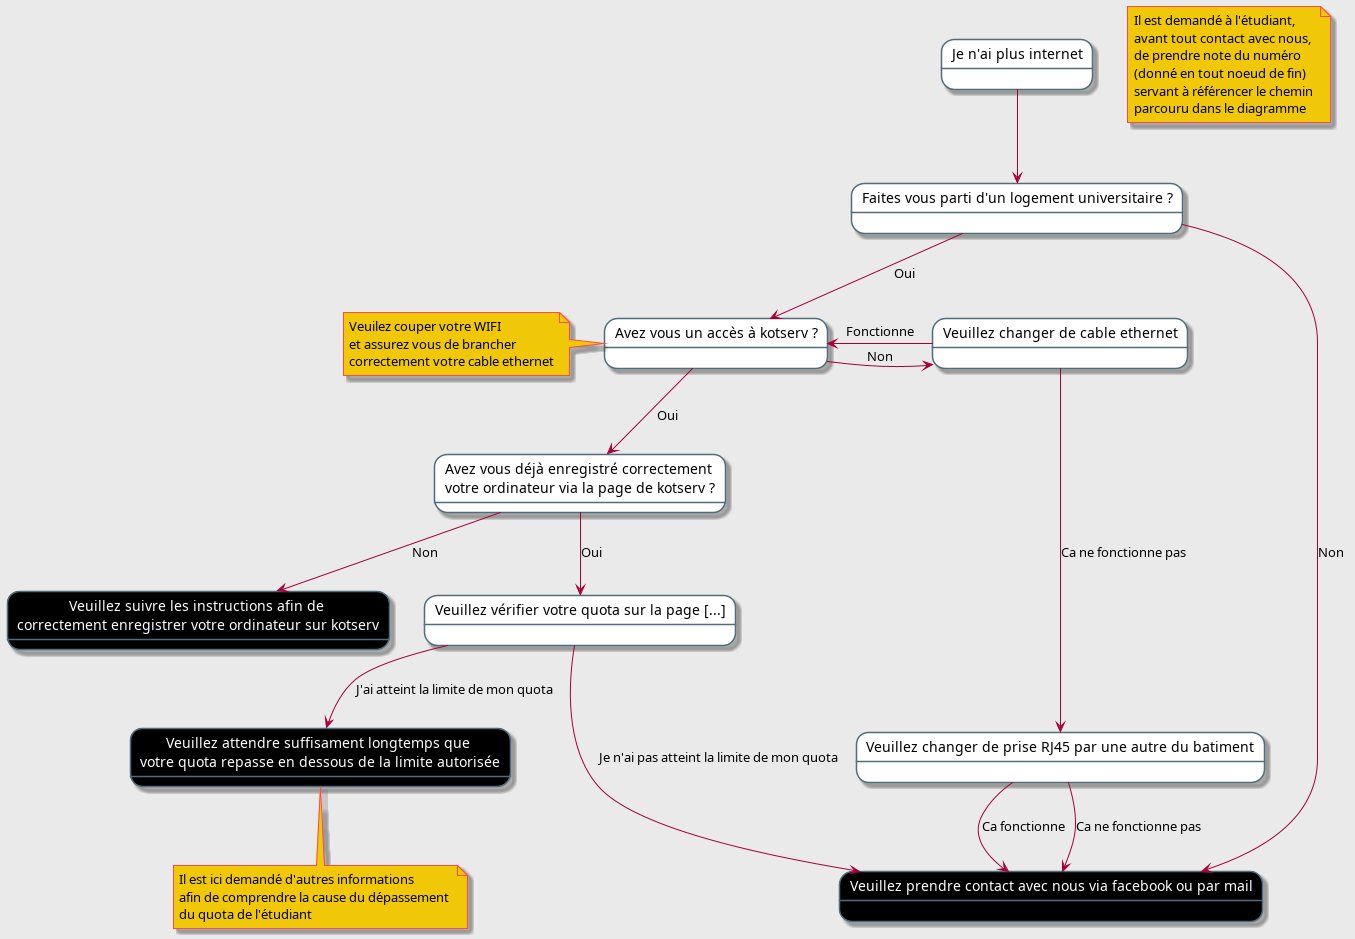

The diagram above was rendered by PlantUML. Its source (embedded in the PNG):
@startuml

skinparam backgroundColor #EAEAEA
skinparam note {
    BackgroundColor #F0C808
    BorderColor #FE4A49
}
skinparam state {
    BackgroundColor #fff
    BackgroundColor<<Leaf>> #000000
    FontColor<<Leaf>> #FFF
    BorderColor #4F6D7A
}

state "Je n'ai plus internet" as root  
state "Faites vous parti d'un logement universitaire ?" as logementState

state "Avez vous un accès à kotserv ?" as kotservState

state "Veuillez changer de cable ethernet" as ethernetState
state "Veuillez changer de prise RJ45 par une autre du batiment" as rj45State

state "Avez vous déjà enregistré correctement \nvotre ordinateur via la page de kotserv ?" as registeredState
state "Veuillez vérifier votre quota sur la page [...]" as quotaState


state "Veuillez prendre contact avec nous via facebook ou par mail" as contactLeaf <<Leaf>>
state "Veuillez suivre les instructions afin de \ncorrectement enregistrer votre ordinateur sur kotserv" as registerLeaf <<Leaf>>
state "Veuillez attendre suffisament longtemps que \nvotre quota repasse en dessous de la limite autorisée" as quotaLeaf <<Leaf>>

note left of kotservState : Veuilez couper votre WIFI \net assurez vous de brancher \ncorrectement votre cable ethernet
note bottom of quotaLeaf : Il est ici demandé d'autres informations \nafin de comprendre la cause du dépassement \ndu quota de l'étudiant 
note "Il est demandé à l'étudiant, \navant tout contact avec nous, \nde prendre note du numéro \n(donné en tout noeud de fin) \nservant à référencer le chemin \nparcouru dans le diagramme" as N1 


root --> logementState

logementState --> contactLeaf : Non 
logementState --> kotservState : Oui 

kotservState -> ethernetState : Non
kotservState --> registeredState : Oui

ethernetState -> kotservState : Fonctionne
ethernetState -> rj45State : Ca ne fonctionne pas

rj45State --> contactLeaf : Ca ne fonctionne pas 
rj45State --> contactLeaf : Ca fonctionne  

registeredState --> registerLeaf : Non
registeredState --> quotaState : Oui

quotaState ---> contactLeaf : Je n'ai pas atteint la limite de mon quota
quotaState --> quotaLeaf : J'ai atteint la limite de mon quota

@enduml